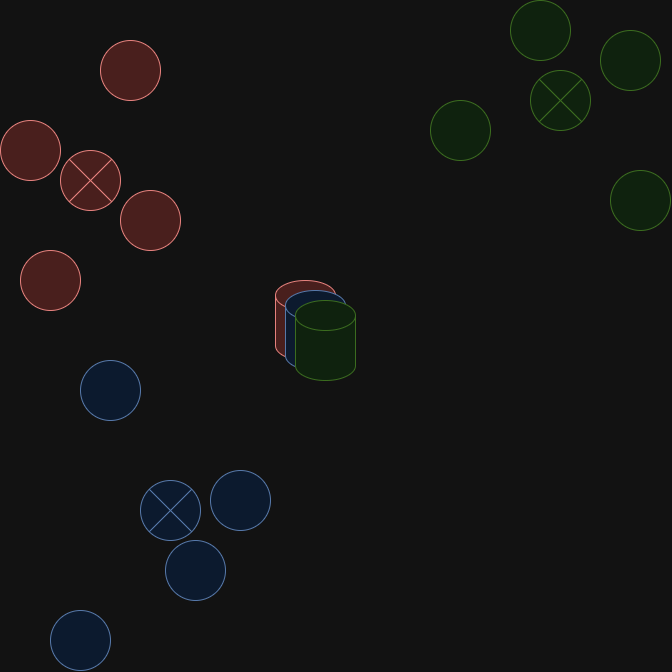

The diagram above was exported from draw.io. Its source (the exported page's mxGraphModel, read from the mxfile embedded in the PNG):
<mxGraphModel dx="1441" dy="770" grid="1" gridSize="10" guides="1" tooltips="1" connect="1" arrows="1" fold="1" page="1" pageScale="1" pageWidth="850" pageHeight="1100" math="0" shadow="0">
  <root>
    <mxCell id="0" />
    <mxCell id="1" parent="0" />
    <mxCell id="w4XgO2Wyr4957RLvZ5si-1" value="" style="shape=cylinder3;whiteSpace=wrap;html=1;boundedLbl=1;backgroundOutline=1;size=15;fillColor=#f8cecc;strokeColor=#b85450;" vertex="1" parent="1">
      <mxGeometry x="385" y="500" width="60" height="80" as="geometry" />
    </mxCell>
    <mxCell id="w4XgO2Wyr4957RLvZ5si-2" value="" style="shape=cylinder3;whiteSpace=wrap;html=1;boundedLbl=1;backgroundOutline=1;size=15;fillColor=#dae8fc;strokeColor=#6c8ebf;" vertex="1" parent="1">
      <mxGeometry x="395" y="510" width="60" height="80" as="geometry" />
    </mxCell>
    <mxCell id="w4XgO2Wyr4957RLvZ5si-3" value="" style="shape=cylinder3;whiteSpace=wrap;html=1;boundedLbl=1;backgroundOutline=1;size=15;fillColor=#d5e8d4;strokeColor=#82b366;" vertex="1" parent="1">
      <mxGeometry x="405" y="520" width="60" height="80" as="geometry" />
    </mxCell>
    <mxCell id="w4XgO2Wyr4957RLvZ5si-4" value="" style="shape=sumEllipse;perimeter=ellipsePerimeter;whiteSpace=wrap;html=1;backgroundOutline=1;fillColor=#f8cecc;strokeColor=#b85450;" vertex="1" parent="1">
      <mxGeometry x="170" y="370" width="60" height="60" as="geometry" />
    </mxCell>
    <mxCell id="w4XgO2Wyr4957RLvZ5si-7" value="" style="shape=sumEllipse;perimeter=ellipsePerimeter;whiteSpace=wrap;html=1;backgroundOutline=1;fillColor=#dae8fc;strokeColor=#6c8ebf;" vertex="1" parent="1">
      <mxGeometry x="250" y="700" width="60" height="60" as="geometry" />
    </mxCell>
    <mxCell id="w4XgO2Wyr4957RLvZ5si-8" value="" style="shape=sumEllipse;perimeter=ellipsePerimeter;whiteSpace=wrap;html=1;backgroundOutline=1;fillColor=#d5e8d4;strokeColor=#82b366;" vertex="1" parent="1">
      <mxGeometry x="640" y="290" width="60" height="60" as="geometry" />
    </mxCell>
    <mxCell id="w4XgO2Wyr4957RLvZ5si-9" value="" style="ellipse;whiteSpace=wrap;html=1;aspect=fixed;fillColor=#f8cecc;strokeColor=#b85450;" vertex="1" parent="1">
      <mxGeometry x="110" y="340" width="60" height="60" as="geometry" />
    </mxCell>
    <mxCell id="w4XgO2Wyr4957RLvZ5si-10" value="" style="ellipse;whiteSpace=wrap;html=1;aspect=fixed;fillColor=#f8cecc;strokeColor=#b85450;" vertex="1" parent="1">
      <mxGeometry x="130" y="470" width="60" height="60" as="geometry" />
    </mxCell>
    <mxCell id="w4XgO2Wyr4957RLvZ5si-11" value="" style="ellipse;whiteSpace=wrap;html=1;aspect=fixed;fillColor=#f8cecc;strokeColor=#b85450;" vertex="1" parent="1">
      <mxGeometry x="230" y="410" width="60" height="60" as="geometry" />
    </mxCell>
    <mxCell id="w4XgO2Wyr4957RLvZ5si-12" value="" style="ellipse;whiteSpace=wrap;html=1;aspect=fixed;fillColor=#f8cecc;strokeColor=#b85450;" vertex="1" parent="1">
      <mxGeometry x="210" y="260" width="60" height="60" as="geometry" />
    </mxCell>
    <mxCell id="w4XgO2Wyr4957RLvZ5si-13" value="" style="ellipse;whiteSpace=wrap;html=1;aspect=fixed;fillColor=#d5e8d4;strokeColor=#82b366;" vertex="1" parent="1">
      <mxGeometry x="620" y="220" width="60" height="60" as="geometry" />
    </mxCell>
    <mxCell id="w4XgO2Wyr4957RLvZ5si-14" value="" style="ellipse;whiteSpace=wrap;html=1;aspect=fixed;fillColor=#d5e8d4;strokeColor=#82b366;" vertex="1" parent="1">
      <mxGeometry x="720" y="390" width="60" height="60" as="geometry" />
    </mxCell>
    <mxCell id="w4XgO2Wyr4957RLvZ5si-15" value="" style="ellipse;whiteSpace=wrap;html=1;aspect=fixed;fillColor=#d5e8d4;strokeColor=#82b366;" vertex="1" parent="1">
      <mxGeometry x="710" y="250" width="60" height="60" as="geometry" />
    </mxCell>
    <mxCell id="w4XgO2Wyr4957RLvZ5si-16" value="" style="ellipse;whiteSpace=wrap;html=1;aspect=fixed;fillColor=#d5e8d4;strokeColor=#82b366;" vertex="1" parent="1">
      <mxGeometry x="540" y="320" width="60" height="60" as="geometry" />
    </mxCell>
    <mxCell id="w4XgO2Wyr4957RLvZ5si-17" value="" style="ellipse;whiteSpace=wrap;html=1;aspect=fixed;fillColor=#dae8fc;strokeColor=#6c8ebf;" vertex="1" parent="1">
      <mxGeometry x="190" y="580" width="60" height="60" as="geometry" />
    </mxCell>
    <mxCell id="w4XgO2Wyr4957RLvZ5si-18" value="" style="ellipse;whiteSpace=wrap;html=1;aspect=fixed;fillColor=#dae8fc;strokeColor=#6c8ebf;" vertex="1" parent="1">
      <mxGeometry x="275" y="760" width="60" height="60" as="geometry" />
    </mxCell>
    <mxCell id="w4XgO2Wyr4957RLvZ5si-19" value="" style="ellipse;whiteSpace=wrap;html=1;aspect=fixed;fillColor=#dae8fc;strokeColor=#6c8ebf;" vertex="1" parent="1">
      <mxGeometry x="320" y="690" width="60" height="60" as="geometry" />
    </mxCell>
    <mxCell id="w4XgO2Wyr4957RLvZ5si-20" value="" style="ellipse;whiteSpace=wrap;html=1;aspect=fixed;fillColor=#dae8fc;strokeColor=#6c8ebf;" vertex="1" parent="1">
      <mxGeometry x="160" y="830" width="60" height="60" as="geometry" />
    </mxCell>
  </root>
</mxGraphModel>